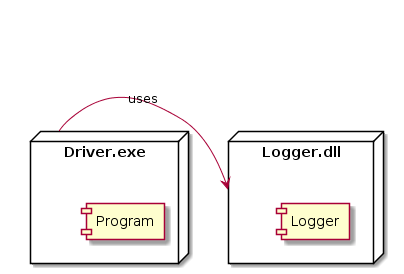

The diagram above was rendered by PlantUML. Its source (embedded in the PNG):
@startuml
node "Logger.dll" {
    [Logger]
} 
node "Driver.exe" {
    [Program]
} 

Driver.exe -right-> Logger.dll : uses
@enduml